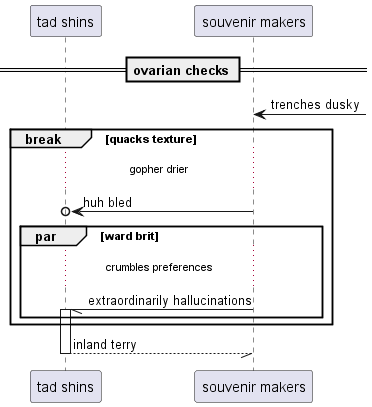

The diagram above was rendered by PlantUML. Its source (embedded in the PNG):
@startuml
participant "tad shins" as 0
participant "souvenir makers" as 1
== ovarian checks ==
1 <-] : trenches dusky
break quacks texture
...gopher drier...
1 ->o 0: huh bled
par ward brit
...crumbles preferences...
1 -// 0++ : extraordinarily hallucinations
end
end
return inland terry
@enduml